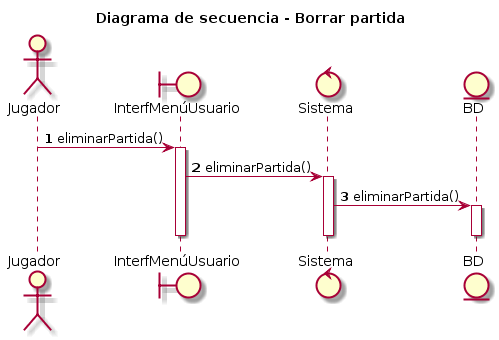

The diagram above was rendered by PlantUML. Its source (embedded in the PNG):
@startuml
title Diagrama de secuencia - Borrar partida
autonumber
actor Jugador
boundary InterfMenúUsuario
control Sistema
entity BD

Jugador -> InterfMenúUsuario : eliminarPartida()
activate InterfMenúUsuario
InterfMenúUsuario -> Sistema : eliminarPartida()
activate Sistema
Sistema -> BD : eliminarPartida()
activate BD
deactivate BD
deactivate Sistema
deactivate InterfMenúUsuario
@enduml